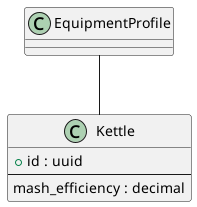

The diagram above was rendered by PlantUML. Its source (embedded in the PNG):
@startuml

class "Kettle" as Kettle {
    + id : uuid
    --
    mash_efficiency : decimal
}

EquipmentProfile -- Kettle 

@enduml